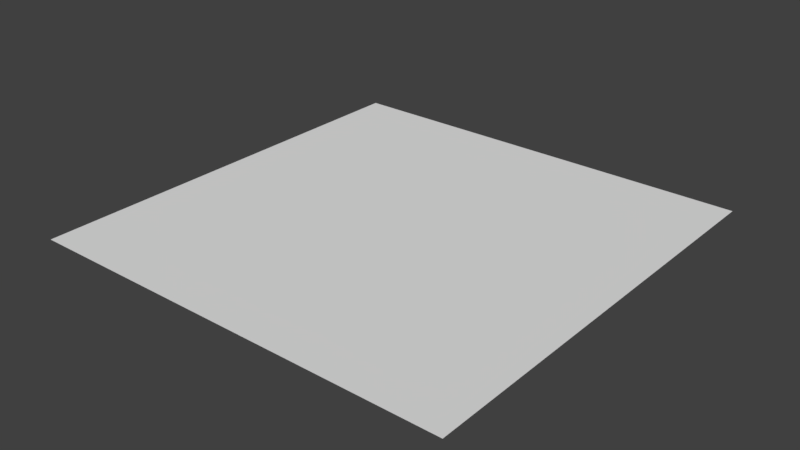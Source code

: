 # Source: MapElements.blend  (saved by Blender 2.79.0; exported with 4.5.12 LTS)
import bpy
from mathutils import Matrix  # noqa: F401  (used for matrix-valued properties, if any)

bpy.ops.wm.read_factory_settings(use_empty=True)
scene = bpy.context.scene
scene.name = 'Scene'

# ---- collections
col_collection_1 = bpy.data.collections.new('Collection 1'); scene.collection.children.link(col_collection_1)

# ---- world
world_world = bpy.data.worlds.new('World'); scene.world = world_world
world_world.color = (0.05088, 0.05088, 0.05088)
world_world.use_sun_shadow = False
world_world.sun_shadow_jitter_overblur = 0.0
world_world.cycles.sampling_method = 'MANUAL'

# ---- meshes
me_cube_000 = bpy.data.meshes.new('Cube.000')
me_cube_000.from_pydata([(-500.0, 2.186e-05, 500.0), (500.0, 2.186e-05, 500.0), (-500.0, -2.186e-05, -500.0), (500.0, -2.186e-05, -500.0)], [], [(0, 1, 3, 2)])
_uv = me_cube_000.uv_layers.new(name='UVMap')
_uv.uv.foreach_set('vector', [0.0001001, 9.998e-05, 0.9999, 0.0001001, 0.9999, 0.9999, 9.998e-05, 0.9999])
me_cube_000.use_remesh_preserve_volume = False
me_cube_000.use_remesh_preserve_attributes = False
me_cube_000.use_mirror_vertex_groups = False
me_cube_000.update()

# ---- objects
ob_tilemap = bpy.data.objects.new('TileMap', me_cube_000)

# ---- transforms, parenting, visibility, modifiers, constraints
ob_tilemap.location = (0.0, 0.0, 0.0)
ob_tilemap.rotation_euler = (1.571, -0.0, 0.0)
ob_tilemap.lineart.crease_threshold = 0.0

# ---- collection membership
col_collection_1.objects.link(ob_tilemap)

# ---- scene / render settings (as saved in the file)
scene.frame_start = 1; scene.frame_end = 250; scene.frame_set(61)
scene.render.engine = 'BLENDER_EEVEE_NEXT'
scene.render.resolution_percentage = 50
scene.render.dither_intensity = 0.0
scene.cycles.use_denoising = False
scene.cycles.samples = 128
scene.cycles.sampling_pattern = 'TABULATED_SOBOL'
scene.cycles.use_adaptive_sampling = False
scene.cycles.use_light_tree = False
scene.cycles.blur_glossy = 0.0
scene.cycles.sample_clamp_indirect = 0.0
scene.view_settings.view_transform = 'Standard'
bpy.context.view_layer.update()

# ---- added for rendering (the .blend has no active camera and no usable light): camera, sun
cam_auto = bpy.data.cameras.new('AutoCamera')
cam_auto.lens = 50.0
cam_auto.sensor_width = 36.0
cam_auto.clip_end = 22963.5
ob_auto_camera = bpy.data.objects.new('AutoCamera', cam_auto)
scene.collection.objects.link(ob_auto_camera)
ob_auto_camera.location = (1308.47, -1570.16, 1046.77)
ob_auto_camera.rotation_euler = (1.09748, -7.21219e-08, 0.694738)
scene.camera = ob_auto_camera
light_auto_sun = bpy.data.lights.new('AutoSun', 'SUN')
light_auto_sun.energy = 3.0
light_auto_sun.angle = 0.0523599
ob_auto_sun = bpy.data.objects.new('AutoSun', light_auto_sun)
scene.collection.objects.link(ob_auto_sun)
ob_auto_sun.rotation_euler = (0.872665, 0.174533, 0.523599)
bpy.context.view_layer.update()
